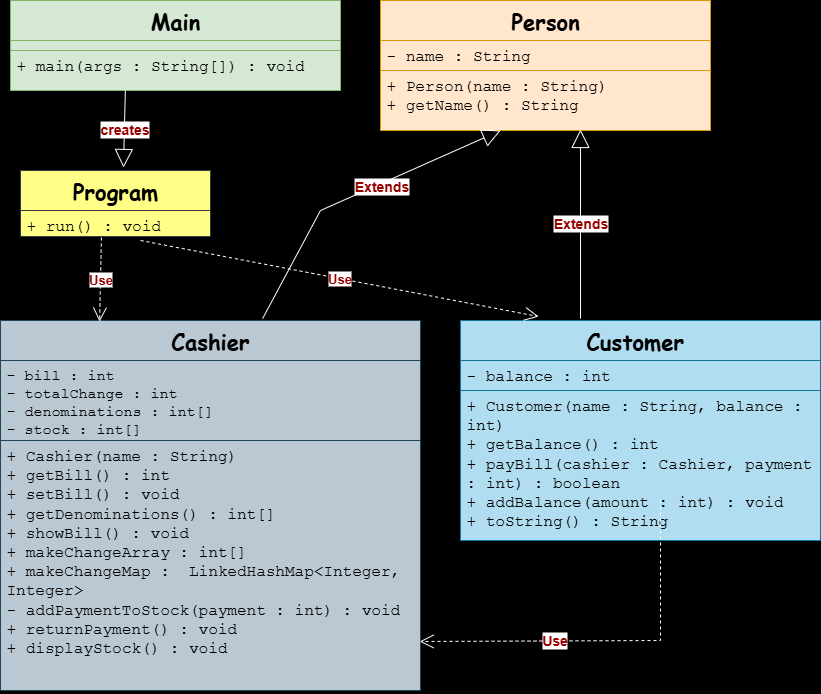

The diagram above was exported from draw.io. Its source (the exported page's mxGraphModel, read from the mxfile embedded in the PNG):
<mxGraphModel dx="872" dy="537" grid="1" gridSize="10" guides="1" tooltips="1" connect="1" arrows="1" fold="1" page="1" pageScale="1" pageWidth="850" pageHeight="1100" background="#000000" math="0" shadow="0">
  <root>
    <mxCell id="0" />
    <mxCell id="1" parent="0" />
    <mxCell id="0RuyBNdhuz8POBAotwb--1" value="&lt;font style=&quot;font-size: 22px;&quot; face=&quot;Comic Sans MS&quot;&gt;Program&lt;/font&gt;" style="swimlane;fontStyle=1;align=center;verticalAlign=top;childLayout=stackLayout;horizontal=1;startSize=40;horizontalStack=0;resizeParent=1;resizeParentMax=0;resizeLast=0;collapsible=1;marginBottom=0;whiteSpace=wrap;html=1;fillColor=#ffff88;strokeColor=#36393d;" parent="1" vertex="1">
      <mxGeometry x="40" y="210" width="190" height="66" as="geometry" />
    </mxCell>
    <mxCell id="0RuyBNdhuz8POBAotwb--2" value="&lt;font face=&quot;Courier New&quot; style=&quot;font-size: 16px;&quot;&gt;+ run() : void&lt;/font&gt;" style="text;strokeColor=#36393d;fillColor=#ffff88;align=left;verticalAlign=top;spacingLeft=4;spacingRight=4;overflow=hidden;rotatable=0;points=[[0,0.5],[1,0.5]];portConstraint=eastwest;whiteSpace=wrap;html=1;" parent="0RuyBNdhuz8POBAotwb--1" vertex="1">
      <mxGeometry y="40" width="190" height="26" as="geometry" />
    </mxCell>
    <mxCell id="0RuyBNdhuz8POBAotwb--3" value="&lt;font style=&quot;font-size: 22px;&quot; face=&quot;Comic Sans MS&quot;&gt;Main&lt;/font&gt;" style="swimlane;fontStyle=1;align=center;verticalAlign=top;childLayout=stackLayout;horizontal=1;startSize=40;horizontalStack=0;resizeParent=1;resizeParentMax=0;resizeLast=0;collapsible=1;marginBottom=0;whiteSpace=wrap;html=1;fillColor=#d5e8d4;strokeColor=#82b366;" parent="1" vertex="1">
      <mxGeometry x="30" y="40" width="330" height="90" as="geometry" />
    </mxCell>
    <mxCell id="0RuyBNdhuz8POBAotwb--4" value="" style="text;strokeColor=#82b366;fillColor=#d5e8d4;align=left;verticalAlign=top;spacingLeft=4;spacingRight=4;overflow=hidden;rotatable=0;points=[[0,0.5],[1,0.5]];portConstraint=eastwest;whiteSpace=wrap;html=1;" parent="0RuyBNdhuz8POBAotwb--3" vertex="1">
      <mxGeometry y="40" width="330" height="10" as="geometry" />
    </mxCell>
    <mxCell id="0RuyBNdhuz8POBAotwb--5" value="&lt;font style=&quot;font-size: 16px;&quot; face=&quot;Courier New&quot;&gt;+ main(args : String[]) : void&lt;/font&gt;" style="text;strokeColor=#82b366;fillColor=#d5e8d4;align=left;verticalAlign=top;spacingLeft=4;spacingRight=4;overflow=hidden;rotatable=0;points=[[0,0.5],[1,0.5]];portConstraint=eastwest;whiteSpace=wrap;html=1;" parent="0RuyBNdhuz8POBAotwb--3" vertex="1">
      <mxGeometry y="50" width="330" height="40" as="geometry" />
    </mxCell>
    <mxCell id="0RuyBNdhuz8POBAotwb--6" value="&lt;font style=&quot;font-size: 22px;&quot; face=&quot;Comic Sans MS&quot;&gt;Cashier&lt;/font&gt;" style="swimlane;fontStyle=1;align=center;verticalAlign=top;childLayout=stackLayout;horizontal=1;startSize=40;horizontalStack=0;resizeParent=1;resizeParentMax=0;resizeLast=0;collapsible=1;marginBottom=0;whiteSpace=wrap;html=1;fillColor=#bac8d3;strokeColor=#23445d;" parent="1" vertex="1">
      <mxGeometry x="20" y="360" width="420" height="370" as="geometry" />
    </mxCell>
    <mxCell id="0RuyBNdhuz8POBAotwb--7" value="&lt;font style=&quot;font-size: 15px;&quot; face=&quot;Courier New&quot;&gt;- bill : int&amp;nbsp;&lt;/font&gt;&lt;div&gt;&lt;font style=&quot;font-size: 15px;&quot; face=&quot;Courier New&quot;&gt;- totalChange : int&lt;/font&gt;&lt;/div&gt;&lt;div&gt;&lt;font style=&quot;font-size: 15px;&quot; face=&quot;Courier New&quot;&gt;- denominations : int[]&amp;nbsp;&lt;/font&gt;&lt;/div&gt;&lt;div&gt;&lt;font style=&quot;font-size: 15px;&quot; face=&quot;Courier New&quot;&gt;- stock : int[]&lt;/font&gt;&lt;/div&gt;" style="text;strokeColor=#23445d;fillColor=#bac8d3;align=left;verticalAlign=top;spacingLeft=4;spacingRight=4;overflow=hidden;rotatable=0;points=[[0,0.5],[1,0.5]];portConstraint=eastwest;whiteSpace=wrap;html=1;" parent="0RuyBNdhuz8POBAotwb--6" vertex="1">
      <mxGeometry y="40" width="420" height="80" as="geometry" />
    </mxCell>
    <mxCell id="0RuyBNdhuz8POBAotwb--8" value="" style="line;strokeWidth=1;fillColor=none;align=left;verticalAlign=middle;spacingTop=-1;spacingLeft=3;spacingRight=3;rotatable=0;labelPosition=right;points=[];portConstraint=eastwest;strokeColor=inherit;" parent="0RuyBNdhuz8POBAotwb--6" vertex="1">
      <mxGeometry y="120" width="420" as="geometry" />
    </mxCell>
    <mxCell id="0RuyBNdhuz8POBAotwb--9" value="&lt;font style=&quot;font-size: 16px;&quot; face=&quot;Courier New&quot;&gt;+ Cashier(name : String)&amp;nbsp;&lt;/font&gt;&lt;div&gt;&lt;font style=&quot;font-size: 16px;&quot; face=&quot;Courier New&quot;&gt;+ getBill() : int&lt;/font&gt;&lt;/div&gt;&lt;div&gt;&lt;font style=&quot;font-size: 16px;&quot; face=&quot;Courier New&quot;&gt;+ setBill() : void&amp;nbsp;&lt;/font&gt;&lt;/div&gt;&lt;div&gt;&lt;font style=&quot;font-size: 16px;&quot; face=&quot;Courier New&quot;&gt;+ getDenominations() : int[]&amp;nbsp;&lt;/font&gt;&lt;/div&gt;&lt;div&gt;&lt;font style=&quot;font-size: 16px;&quot; face=&quot;Courier New&quot;&gt;+ showBill() : void&amp;nbsp;&lt;/font&gt;&lt;/div&gt;&lt;div&gt;&lt;font style=&quot;font-size: 16px;&quot; face=&quot;Courier New&quot;&gt;+ makeChangeArray : int[]&amp;nbsp;&lt;/font&gt;&lt;/div&gt;&lt;div&gt;&lt;font style=&quot;font-size: 16px;&quot; face=&quot;Courier New&quot;&gt;+ makeChangeMap :&amp;nbsp; LinkedHashMap&amp;lt;Integer, Integer&amp;gt;&amp;nbsp;&lt;/font&gt;&lt;/div&gt;&lt;div&gt;&lt;font style=&quot;font-size: 16px;&quot; face=&quot;Courier New&quot;&gt;- addPaymentToStock(payment : int) : void&lt;/font&gt;&lt;/div&gt;&lt;div&gt;&lt;font style=&quot;font-size: 16px;&quot; face=&quot;Courier New&quot;&gt;+ returnPayment() : void&lt;/font&gt;&lt;/div&gt;&lt;div&gt;&lt;font style=&quot;font-size: 16px;&quot; face=&quot;Courier New&quot;&gt;+ displayStock() : void&lt;/font&gt;&lt;/div&gt;" style="text;strokeColor=#23445d;fillColor=#bac8d3;align=left;verticalAlign=top;spacingLeft=4;spacingRight=4;overflow=hidden;rotatable=0;points=[[0,0.5],[1,0.5]];portConstraint=eastwest;whiteSpace=wrap;html=1;" parent="0RuyBNdhuz8POBAotwb--6" vertex="1">
      <mxGeometry y="120" width="420" height="250" as="geometry" />
    </mxCell>
    <mxCell id="0RuyBNdhuz8POBAotwb--10" value="&lt;font style=&quot;font-size: 22px;&quot; face=&quot;Comic Sans MS&quot;&gt;Customer&amp;nbsp;&lt;/font&gt;" style="swimlane;fontStyle=1;align=center;verticalAlign=top;childLayout=stackLayout;horizontal=1;startSize=40;horizontalStack=0;resizeParent=1;resizeParentMax=0;resizeLast=0;collapsible=1;marginBottom=0;whiteSpace=wrap;html=1;fillColor=#b1ddf0;strokeColor=#10739e;" parent="1" vertex="1">
      <mxGeometry x="480" y="360" width="360" height="220" as="geometry" />
    </mxCell>
    <mxCell id="0RuyBNdhuz8POBAotwb--11" value="&lt;font style=&quot;font-size: 16px;&quot; face=&quot;Courier New&quot;&gt;- balance : int&lt;/font&gt;" style="text;strokeColor=#10739e;fillColor=#b1ddf0;align=left;verticalAlign=top;spacingLeft=4;spacingRight=4;overflow=hidden;rotatable=0;points=[[0,0.5],[1,0.5]];portConstraint=eastwest;whiteSpace=wrap;html=1;" parent="0RuyBNdhuz8POBAotwb--10" vertex="1">
      <mxGeometry y="40" width="360" height="30" as="geometry" />
    </mxCell>
    <mxCell id="0RuyBNdhuz8POBAotwb--12" value="" style="line;strokeWidth=1;fillColor=none;align=left;verticalAlign=middle;spacingTop=-1;spacingLeft=3;spacingRight=3;rotatable=0;labelPosition=right;points=[];portConstraint=eastwest;strokeColor=inherit;" parent="0RuyBNdhuz8POBAotwb--10" vertex="1">
      <mxGeometry y="70" width="360" as="geometry" />
    </mxCell>
    <mxCell id="0RuyBNdhuz8POBAotwb--13" value="&lt;font face=&quot;Courier New&quot; style=&quot;font-size: 16px;&quot;&gt;+ Customer(name : String, balance : int)&lt;/font&gt;&lt;div&gt;&lt;font face=&quot;Courier New&quot; style=&quot;font-size: 16px;&quot;&gt;+ getBalance() : int&amp;nbsp;&lt;/font&gt;&lt;div&gt;&lt;font face=&quot;Courier New&quot; style=&quot;font-size: 16px;&quot;&gt;+ payBill(cashier : Cashier, payment : int) : boolean&amp;nbsp;&lt;/font&gt;&lt;/div&gt;&lt;div&gt;&lt;font face=&quot;Courier New&quot; style=&quot;font-size: 16px;&quot;&gt;+ addBalance(amount : int) : void&lt;/font&gt;&lt;/div&gt;&lt;div&gt;&lt;font face=&quot;Courier New&quot; style=&quot;font-size: 16px;&quot;&gt;+ toString() : String&lt;/font&gt;&lt;/div&gt;&lt;/div&gt;" style="text;strokeColor=#10739e;fillColor=#b1ddf0;align=left;verticalAlign=top;spacingLeft=4;spacingRight=4;overflow=hidden;rotatable=0;points=[[0,0.5],[1,0.5]];portConstraint=eastwest;whiteSpace=wrap;html=1;" parent="0RuyBNdhuz8POBAotwb--10" vertex="1">
      <mxGeometry y="70" width="360" height="150" as="geometry" />
    </mxCell>
    <mxCell id="0RuyBNdhuz8POBAotwb--14" value="&lt;font style=&quot;font-size: 22px;&quot; face=&quot;Comic Sans MS&quot;&gt;Person&lt;/font&gt;" style="swimlane;fontStyle=1;align=center;verticalAlign=top;childLayout=stackLayout;horizontal=1;startSize=40;horizontalStack=0;resizeParent=1;resizeParentMax=0;resizeLast=0;collapsible=1;marginBottom=0;whiteSpace=wrap;html=1;fillColor=#ffe6cc;strokeColor=#d79b00;" parent="1" vertex="1">
      <mxGeometry x="400" y="40" width="330" height="130" as="geometry" />
    </mxCell>
    <mxCell id="0RuyBNdhuz8POBAotwb--15" value="&lt;font face=&quot;Courier New&quot; style=&quot;font-size: 16px;&quot;&gt;- name : String&lt;/font&gt;" style="text;strokeColor=#d79b00;fillColor=#ffe6cc;align=left;verticalAlign=top;spacingLeft=4;spacingRight=4;overflow=hidden;rotatable=0;points=[[0,0.5],[1,0.5]];portConstraint=eastwest;whiteSpace=wrap;html=1;" parent="0RuyBNdhuz8POBAotwb--14" vertex="1">
      <mxGeometry y="40" width="330" height="30" as="geometry" />
    </mxCell>
    <mxCell id="0RuyBNdhuz8POBAotwb--16" value="&lt;font style=&quot;font-size: 16px;&quot; face=&quot;Courier New&quot;&gt;+ Person(name : String)&lt;/font&gt;&lt;div&gt;&lt;font style=&quot;font-size: 16px;&quot; face=&quot;Courier New&quot;&gt;+ getName() : String&amp;nbsp;&lt;/font&gt;&lt;/div&gt;" style="text;strokeColor=#d79b00;fillColor=#ffe6cc;align=left;verticalAlign=top;spacingLeft=4;spacingRight=4;overflow=hidden;rotatable=0;points=[[0,0.5],[1,0.5]];portConstraint=eastwest;whiteSpace=wrap;html=1;" parent="0RuyBNdhuz8POBAotwb--14" vertex="1">
      <mxGeometry y="70" width="330" height="60" as="geometry" />
    </mxCell>
    <mxCell id="0RuyBNdhuz8POBAotwb--17" value="&lt;font style=&quot;font-size: 14px; color: rgb(153, 0, 0);&quot;&gt;&lt;b&gt;Extends&lt;/b&gt;&lt;/font&gt;" style="endArrow=block;endSize=16;endFill=0;html=1;rounded=0;exitX=0.624;exitY=-0.005;exitDx=0;exitDy=0;exitPerimeter=0;entryX=0.364;entryY=1;entryDx=0;entryDy=0;entryPerimeter=0;strokeColor=#FFFFFF;" parent="1" source="0RuyBNdhuz8POBAotwb--6" target="0RuyBNdhuz8POBAotwb--16" edge="1">
      <mxGeometry x="0.1766" y="-3" width="160" relative="1" as="geometry">
        <mxPoint x="360" y="450" as="sourcePoint" />
        <mxPoint x="520" y="450" as="targetPoint" />
        <Array as="points">
          <mxPoint x="340" y="250" />
        </Array>
        <mxPoint as="offset" />
      </mxGeometry>
    </mxCell>
    <mxCell id="0RuyBNdhuz8POBAotwb--18" value="&lt;font style=&quot;font-size: 14px; color: rgb(153, 0, 0);&quot;&gt;&lt;b&gt;Extends&lt;/b&gt;&lt;/font&gt;" style="endArrow=block;endSize=16;endFill=0;html=1;rounded=0;exitX=0.222;exitY=-0.009;exitDx=0;exitDy=0;exitPerimeter=0;strokeColor=#FFFFFF;entryX=0.606;entryY=0.983;entryDx=0;entryDy=0;entryPerimeter=0;" parent="1" target="0RuyBNdhuz8POBAotwb--16" edge="1">
      <mxGeometry width="160" relative="1" as="geometry">
        <mxPoint x="600.0000000000001" y="358.02" as="sourcePoint" />
        <mxPoint x="710" y="240" as="targetPoint" />
      </mxGeometry>
    </mxCell>
    <mxCell id="0RuyBNdhuz8POBAotwb--19" value="&lt;font style=&quot;font-size: 14px; color: rgb(153, 0, 0);&quot;&gt;&lt;b&gt;Use&lt;/b&gt;&lt;/font&gt;" style="endArrow=open;endSize=12;dashed=1;html=1;rounded=0;entryX=0.998;entryY=0.804;entryDx=0;entryDy=0;entryPerimeter=0;strokeColor=#FFFFFF;" parent="1" target="0RuyBNdhuz8POBAotwb--9" edge="1">
      <mxGeometry x="0.2909" width="160" relative="1" as="geometry">
        <mxPoint x="680" y="540" as="sourcePoint" />
        <mxPoint x="520" y="420" as="targetPoint" />
        <Array as="points">
          <mxPoint x="680" y="680" />
        </Array>
        <mxPoint as="offset" />
      </mxGeometry>
    </mxCell>
    <mxCell id="0RuyBNdhuz8POBAotwb--20" value="" style="line;strokeWidth=1;fillColor=none;align=left;verticalAlign=middle;spacingTop=-1;spacingLeft=3;spacingRight=3;rotatable=0;labelPosition=right;points=[];portConstraint=eastwest;strokeColor=inherit;" parent="1" vertex="1">
      <mxGeometry x="300" y="190" width="360" as="geometry" />
    </mxCell>
    <mxCell id="0RuyBNdhuz8POBAotwb--21" value="&lt;font style=&quot;font-size: 14px; color: rgb(153, 0, 0);&quot;&gt;&lt;b&gt;creates&lt;/b&gt;&lt;/font&gt;" style="endArrow=block;endSize=16;endFill=0;html=1;rounded=0;exitX=0.348;exitY=1;exitDx=0;exitDy=0;exitPerimeter=0;entryX=0.542;entryY=-0.045;entryDx=0;entryDy=0;entryPerimeter=0;strokeColor=#FFFFFF;" parent="1" source="0RuyBNdhuz8POBAotwb--5" target="0RuyBNdhuz8POBAotwb--1" edge="1">
      <mxGeometry width="160" relative="1" as="geometry">
        <mxPoint x="200" y="256" as="sourcePoint" />
        <mxPoint x="438" y="118" as="targetPoint" />
      </mxGeometry>
    </mxCell>
    <mxCell id="0RuyBNdhuz8POBAotwb--22" value="&lt;font style=&quot;font-size: 13px; color: rgb(153, 0, 0);&quot;&gt;&lt;b&gt;Use&lt;/b&gt;&lt;/font&gt;" style="endArrow=open;endSize=12;dashed=1;html=1;rounded=0;exitX=0.426;exitY=1.038;exitDx=0;exitDy=0;exitPerimeter=0;strokeColor=#FFFFFF;entryX=0.236;entryY=0.003;entryDx=0;entryDy=0;entryPerimeter=0;" parent="1" source="0RuyBNdhuz8POBAotwb--2" target="0RuyBNdhuz8POBAotwb--6" edge="1">
      <mxGeometry width="160" relative="1" as="geometry">
        <mxPoint x="150" y="290" as="sourcePoint" />
        <mxPoint x="70" y="330" as="targetPoint" />
      </mxGeometry>
    </mxCell>
    <mxCell id="0RuyBNdhuz8POBAotwb--23" value="&lt;font style=&quot;font-size: 13px; color: rgb(153, 0, 0);&quot;&gt;&lt;b&gt;Use&lt;/b&gt;&lt;/font&gt;" style="endArrow=open;endSize=12;dashed=1;html=1;rounded=0;strokeColor=#FFFFFF;entryX=0.217;entryY=-0.018;entryDx=0;entryDy=0;entryPerimeter=0;" parent="1" target="0RuyBNdhuz8POBAotwb--10" edge="1">
      <mxGeometry width="160" relative="1" as="geometry">
        <mxPoint x="160" y="280" as="sourcePoint" />
        <mxPoint x="240" y="384" as="targetPoint" />
      </mxGeometry>
    </mxCell>
  </root>
</mxGraphModel>